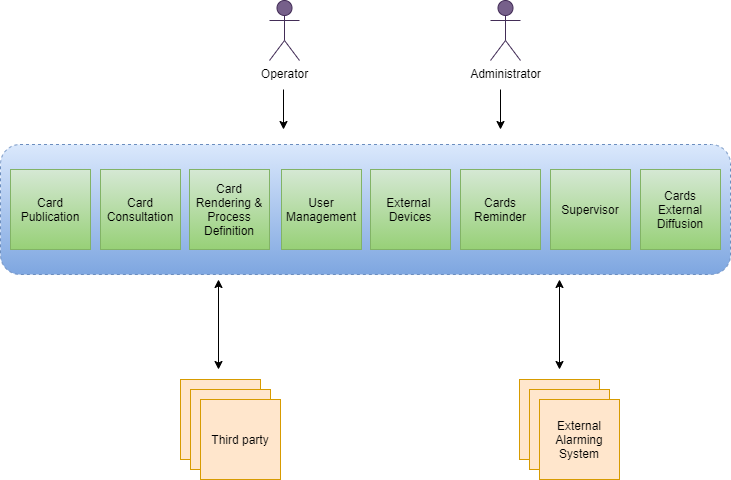

The diagram above was exported from draw.io. Its source (the exported page's mxGraphModel, read from the mxfile embedded in the PNG):
<mxGraphModel dx="950" dy="632" grid="1" gridSize="10" guides="1" tooltips="1" connect="1" arrows="1" fold="1" page="1" pageScale="1" pageWidth="827" pageHeight="1169" math="0" shadow="0">
  <root>
    <mxCell id="0" />
    <mxCell id="1" parent="0" />
    <mxCell id="838dXlEEl3Rx7DSe0e1O-27" value="" style="rounded=1;whiteSpace=wrap;html=1;dashed=1;gradientColor=#7ea6e0;fillColor=#dae8fc;strokeColor=#6c8ebf;" parent="1" vertex="1">
      <mxGeometry x="40" y="195" width="730" height="130" as="geometry" />
    </mxCell>
    <mxCell id="838dXlEEl3Rx7DSe0e1O-1" value="Card Publication" style="whiteSpace=wrap;html=1;aspect=fixed;fillColor=#d5e8d4;strokeColor=#82b366;gradientColor=#97d077;" parent="1" vertex="1">
      <mxGeometry x="50" y="220" width="80" height="80" as="geometry" />
    </mxCell>
    <mxCell id="838dXlEEl3Rx7DSe0e1O-2" value="Card Consultation " style="whiteSpace=wrap;html=1;aspect=fixed;fillColor=#d5e8d4;strokeColor=#82b366;gradientColor=#97d077;" parent="1" vertex="1">
      <mxGeometry x="140" y="220" width="80" height="80" as="geometry" />
    </mxCell>
    <mxCell id="838dXlEEl3Rx7DSe0e1O-3" value="Card Rendering &amp;amp; Process Definition" style="whiteSpace=wrap;html=1;aspect=fixed;fillColor=#d5e8d4;strokeColor=#82b366;gradientColor=#97d077;" parent="1" vertex="1">
      <mxGeometry x="229" y="220" width="80" height="80" as="geometry" />
    </mxCell>
    <mxCell id="838dXlEEl3Rx7DSe0e1O-4" value="Operator" style="shape=umlActor;verticalLabelPosition=bottom;labelBackgroundColor=#ffffff;verticalAlign=top;html=1;outlineConnect=0;fillColor=#76608a;strokeColor=#432D57;fontColor=#000000;" parent="1" vertex="1">
      <mxGeometry x="309" y="51" width="30" height="60" as="geometry" />
    </mxCell>
    <mxCell id="838dXlEEl3Rx7DSe0e1O-6" value="Third party " style="whiteSpace=wrap;html=1;aspect=fixed;fillColor=#ffe6cc;strokeColor=#d79b00;" parent="1" vertex="1">
      <mxGeometry x="220" y="430" width="80" height="80" as="geometry" />
    </mxCell>
    <mxCell id="838dXlEEl3Rx7DSe0e1O-7" value="&lt;div&gt;External &lt;br&gt;&lt;/div&gt;&lt;div&gt;Devices&lt;br&gt;&lt;/div&gt;" style="whiteSpace=wrap;html=1;aspect=fixed;fillColor=#d5e8d4;strokeColor=#82b366;gradientColor=#97d077;" parent="1" vertex="1">
      <mxGeometry x="410" y="220" width="80" height="80" as="geometry" />
    </mxCell>
    <mxCell id="838dXlEEl3Rx7DSe0e1O-9" value="Third party " style="whiteSpace=wrap;html=1;aspect=fixed;fillColor=#ffe6cc;strokeColor=#d79b00;" parent="1" vertex="1">
      <mxGeometry x="230" y="440" width="80" height="80" as="geometry" />
    </mxCell>
    <mxCell id="838dXlEEl3Rx7DSe0e1O-10" value="Third party " style="whiteSpace=wrap;html=1;aspect=fixed;fillColor=#ffe6cc;strokeColor=#d79b00;" parent="1" vertex="1">
      <mxGeometry x="240" y="450" width="80" height="80" as="geometry" />
    </mxCell>
    <mxCell id="838dXlEEl3Rx7DSe0e1O-13" value="Administrator" style="shape=umlActor;verticalLabelPosition=bottom;labelBackgroundColor=#ffffff;verticalAlign=top;html=1;outlineConnect=0;fillColor=#76608a;strokeColor=#432D57;fontColor=#000000;" parent="1" vertex="1">
      <mxGeometry x="530" y="51" width="30" height="60" as="geometry" />
    </mxCell>
    <mxCell id="838dXlEEl3Rx7DSe0e1O-16" value="" style="endArrow=classic;html=1;" parent="1" edge="1">
      <mxGeometry width="50" height="50" relative="1" as="geometry">
        <mxPoint x="323" y="140" as="sourcePoint" />
        <mxPoint x="323" y="180" as="targetPoint" />
      </mxGeometry>
    </mxCell>
    <mxCell id="838dXlEEl3Rx7DSe0e1O-22" value="" style="endArrow=classic;html=1;" parent="1" edge="1">
      <mxGeometry width="50" height="50" relative="1" as="geometry">
        <mxPoint x="540" y="140" as="sourcePoint" />
        <mxPoint x="540" y="180" as="targetPoint" />
      </mxGeometry>
    </mxCell>
    <mxCell id="838dXlEEl3Rx7DSe0e1O-25" value="" style="endArrow=classic;html=1;startArrow=classic;startFill=1;" parent="1" edge="1">
      <mxGeometry width="50" height="50" relative="1" as="geometry">
        <mxPoint x="258" y="420" as="sourcePoint" />
        <mxPoint x="258" y="330" as="targetPoint" />
      </mxGeometry>
    </mxCell>
    <mxCell id="vBG52uumBjgRawfXfiO4-1" value="User Management" style="whiteSpace=wrap;html=1;aspect=fixed;fillColor=#d5e8d4;strokeColor=#82b366;gradientColor=#97d077;" parent="1" vertex="1">
      <mxGeometry x="321" y="220" width="80" height="80" as="geometry" />
    </mxCell>
    <mxCell id="vBG52uumBjgRawfXfiO4-6" value="Third party " style="whiteSpace=wrap;html=1;aspect=fixed;fillColor=#ffe6cc;strokeColor=#d79b00;" parent="1" vertex="1">
      <mxGeometry x="559" y="430" width="80" height="80" as="geometry" />
    </mxCell>
    <mxCell id="vBG52uumBjgRawfXfiO4-7" value="Third party " style="whiteSpace=wrap;html=1;aspect=fixed;fillColor=#ffe6cc;strokeColor=#d79b00;" parent="1" vertex="1">
      <mxGeometry x="569" y="440" width="80" height="80" as="geometry" />
    </mxCell>
    <mxCell id="vBG52uumBjgRawfXfiO4-8" value="External Alarming System" style="whiteSpace=wrap;html=1;aspect=fixed;fillColor=#ffe6cc;strokeColor=#d79b00;" parent="1" vertex="1">
      <mxGeometry x="579" y="450" width="80" height="80" as="geometry" />
    </mxCell>
    <mxCell id="vBG52uumBjgRawfXfiO4-9" value="" style="endArrow=classic;html=1;startArrow=classic;startFill=1;" parent="1" edge="1">
      <mxGeometry width="50" height="50" relative="1" as="geometry">
        <mxPoint x="599" y="420" as="sourcePoint" />
        <mxPoint x="599" y="330" as="targetPoint" />
      </mxGeometry>
    </mxCell>
    <mxCell id="exF_-F4yLaJ2jIliscen-1" value="&lt;div&gt;Cards Reminder&lt;/div&gt;" style="whiteSpace=wrap;html=1;aspect=fixed;fillColor=#d5e8d4;strokeColor=#82b366;gradientColor=#97d077;" parent="1" vertex="1">
      <mxGeometry x="500" y="220" width="80" height="80" as="geometry" />
    </mxCell>
    <mxCell id="exF_-F4yLaJ2jIliscen-2" value="&lt;div&gt;Supervisor&lt;/div&gt;" style="whiteSpace=wrap;html=1;aspect=fixed;fillColor=#d5e8d4;strokeColor=#82b366;gradientColor=#97d077;" parent="1" vertex="1">
      <mxGeometry x="590" y="220" width="80" height="80" as="geometry" />
    </mxCell>
    <mxCell id="exF_-F4yLaJ2jIliscen-4" value="Cards External Diffusion" style="whiteSpace=wrap;html=1;aspect=fixed;fillColor=#d5e8d4;strokeColor=#82b366;gradientColor=#97d077;" parent="1" vertex="1">
      <mxGeometry x="680" y="220" width="80" height="80" as="geometry" />
    </mxCell>
  </root>
</mxGraphModel>